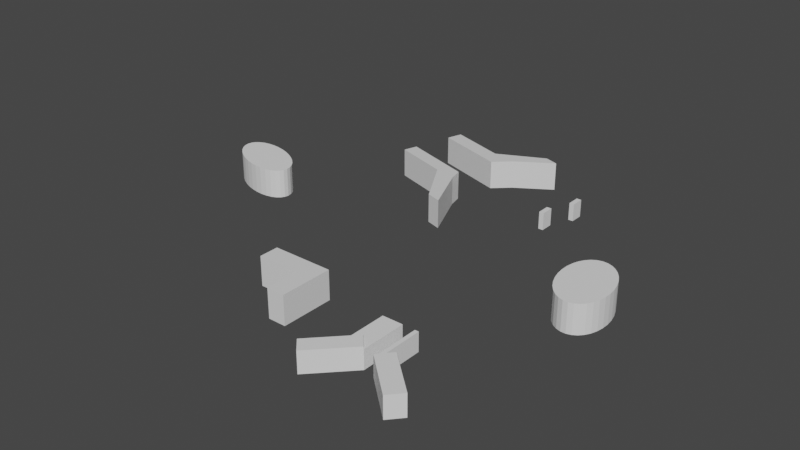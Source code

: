 # Source: untitled.blend  (saved by Blender 2.83.19; exported with 4.5.12 LTS)
import bpy
from mathutils import Matrix  # noqa: F401  (used for matrix-valued properties, if any)

bpy.ops.wm.read_factory_settings(use_empty=True)
scene = bpy.context.scene
scene.name = 'Scene'

# ---- collections
col_collection = bpy.data.collections.new('Collection'); scene.collection.children.link(col_collection)

# ---- materials (node trees are filled in below, after node groups)
mat_material = bpy.data.materials.new('Material')
mat_material.alpha_threshold = 0.0
mat_material.use_transparent_shadow = False
mat_material.line_color = (0.0, 0.0, 0.0, 1.0)
mat_material_001 = bpy.data.materials.new('Material.001')
mat_material_001.alpha_threshold = 0.0
mat_material_001.use_transparent_shadow = False
mat_material_001.line_color = (0.0, 0.0, 0.0, 1.0)
mat_material_002 = bpy.data.materials.new('Material.002')
mat_material_002.alpha_threshold = 0.0
mat_material_002.use_transparent_shadow = False
mat_material_002.line_color = (0.0, 0.0, 0.0, 1.0)

# ---- material node trees
mat_material.use_nodes = True; mat_material.node_tree.nodes.clear()
_N = mat_material.node_tree.nodes; _L = mat_material.node_tree.links
n0 = _N.new('ShaderNodeOutputMaterial'); n0.name = 'Material Output'; n0.location = (300, 300)
n1 = _N.new('ShaderNodeBsdfPrincipled'); n1.name = 'Principled BSDF'; n1.location = (10, 300)
n1.distribution = 'GGX'
n1.subsurface_method = 'BURLEY'
n1.inputs[2].default_value = 0.4
n1.inputs[3].default_value = 1.45
n1.inputs[27].default_value = (0.0, 0.0, 0.0, 1.0)
n1.inputs[28].default_value = 1.0
_L.new(n1.outputs[0], n0.inputs[0])
n0.is_active_output = True
mat_material_001.use_nodes = True; mat_material_001.node_tree.nodes.clear()
_N = mat_material_001.node_tree.nodes; _L = mat_material_001.node_tree.links
n0 = _N.new('ShaderNodeOutputMaterial'); n0.name = 'Material Output'; n0.location = (300, 300)
n1 = _N.new('ShaderNodeBsdfPrincipled'); n1.name = 'Principled BSDF'; n1.location = (10, 300)
n1.distribution = 'GGX'
n1.subsurface_method = 'BURLEY'
n1.inputs[2].default_value = 0.4
n1.inputs[3].default_value = 1.45
n1.inputs[27].default_value = (0.0, 0.0, 0.0, 1.0)
n1.inputs[28].default_value = 1.0
_L.new(n1.outputs[0], n0.inputs[0])
n0.is_active_output = True
mat_material_002.use_nodes = True; mat_material_002.node_tree.nodes.clear()
_N = mat_material_002.node_tree.nodes; _L = mat_material_002.node_tree.links
n0 = _N.new('ShaderNodeOutputMaterial'); n0.name = 'Material Output'; n0.location = (300, 300)
n1 = _N.new('ShaderNodeBsdfPrincipled'); n1.name = 'Principled BSDF'; n1.location = (10, 300)
n1.distribution = 'GGX'
n1.subsurface_method = 'BURLEY'
n1.inputs[2].default_value = 0.4
n1.inputs[3].default_value = 1.45
n1.inputs[27].default_value = (0.0, 0.0, 0.0, 1.0)
n1.inputs[28].default_value = 1.0
_L.new(n1.outputs[0], n0.inputs[0])
n0.is_active_output = True

# ---- world
world_world = bpy.data.worlds.new('World'); scene.world = world_world
world_world.use_nodes = True; world_world.node_tree.nodes.clear()
_N = world_world.node_tree.nodes; _L = world_world.node_tree.links
n0 = _N.new('ShaderNodeOutputWorld'); n0.name = 'World Output'; n0.location = (300, 300)
n1 = _N.new('ShaderNodeBackground'); n1.name = 'Background'; n1.location = (10, 300)
n1.inputs[0].default_value = (0.05088, 0.05088, 0.05088, 1.0)
_L.new(n1.outputs[0], n0.inputs[0])
n0.is_active_output = True
world_world.color = (0.05088, 0.05088, 0.05088)
world_world.use_sun_shadow = False
world_world.sun_shadow_jitter_overblur = 0.0

# ---- meshes
me_cube = bpy.data.meshes.new('Cube')
me_cube.from_pydata([(0.0, 0.0, 2.0), (0.0, 0.0, 0.0), (0.744, -1.325, 2.0), (0.744, -1.325, -7.746e-07), (-0.9961, 0.0, 2.0), (-0.9961, 0.0, 0.0), (-0.9961, -1.09, 2.0), (-0.9961, -1.09, 0.0), (-5.169, 1.682e-07, 7.26e-07), (-5.169, -1.09, 7.26e-07), (-5.169, -1.09, 2.0), (-5.169, 1.682e-07, 2.0), (1.621, -3.604, -1.11e-06), (1.621, -3.604, 2.0), (2.617, -3.604, 2.0), (2.617, -3.604, -1.11e-06)], [], [(0, 4, 6, 2), (3, 2, 14, 15), (5, 7, 9, 8), (5, 1, 3, 7), (1, 0, 2, 3), (5, 4, 0, 1), (9, 10, 11, 8), (6, 4, 11, 10), (4, 5, 8, 11), (7, 6, 10, 9), (15, 14, 13, 12), (6, 7, 12, 13), (7, 3, 15, 12), (2, 6, 13, 14)])
_uv = me_cube.uv_layers.new(name='UVMap')
_uv.uv.foreach_set('vector', [0.625, 0.5, 0.875, 0.5, 0.875, 0.75, 0.625, 0.75, 0.375, 0.75, 0.625, 0.75, 0.625, 0.75, 0.375, 0.75, 0.125, 0.5, 0.125, 0.75, 0.125, 0.75, 0.125, 0.5, 0.125, 0.5, 0.375, 0.5, 0.375, 0.75, 0.125, 0.75, 0.375, 0.5, 0.625, 0.5, 0.625, 0.75, 0.375, 0.75, 0.375, 0.25, 0.625, 0.25, 0.625, 0.5, 0.375, 0.5, 0.375, 0.0, 0.625, 0.0, 0.625, 0.25, 0.375, 0.25, 0.875, 0.75, 0.875, 0.5, 0.875, 0.5, 0.875, 0.75, 0.625, 0.25, 0.375, 0.25, 0.375, 0.25, 0.625, 0.25, 0.375, 1.0, 0.625, 1.0, 0.625, 1.0, 0.375, 1.0, 0.375, 0.75, 0.625, 0.75, 0.625, 1.0, 0.375, 1.0, 0.625, 1.0, 0.375, 1.0, 0.375, 1.0, 0.625, 1.0, 0.125, 0.75, 0.375, 0.75, 0.375, 0.75, 0.125, 0.75, 0.625, 0.75, 0.875, 0.75, 0.875, 0.75, 0.625, 0.75])
me_cube.materials.append(mat_material)
me_cube.use_remesh_preserve_volume = False
me_cube.use_remesh_preserve_attributes = False
me_cube.use_mirror_vertex_groups = False
me_cube.update()
me_cube_001 = bpy.data.meshes.new('Cube.001')
me_cube_001.from_pydata([(1.0, -0.9116, 1.281), (1.0, -0.9116, -1.0), (-1.0, 0.3238, -1.0), (-1.0, 0.3238, 1.0), (-4.805, -0.5888, 1.281), (-4.805, -0.5888, -1.0), (1.0, 0.3238, -1.0), (1.0, 0.3238, 1.0), (-1.0, -0.9116, -1.0), (-1.0, -0.9116, 1.0), (1.0, -0.9116, -1.0), (1.0, -0.9116, 1.0), (-9.575, -0.9116, -1.0), (-9.575, -0.9116, 1.0), (-9.575, 0.3238, 1.0), (-9.575, 0.3238, -1.0), (-17.18, -1.897, 1.281), (-17.18, -1.897, -1.0), (-22.98, -1.574, 1.281), (-22.98, -1.574, -1.0)], [], [(2, 8, 12, 15), (2, 3, 7, 6), (17, 16, 18, 19), (1, 0, 16, 17), (5, 4, 0, 1), (9, 13, 12, 8, 10, 11), (7, 3, 9, 11), (2, 6, 10, 8), (6, 7, 11, 10), (3, 2, 15, 14), (12, 13, 14, 15), (9, 3, 14, 13), (16, 0, 4, 18), (1, 17, 19, 5), (19, 18, 4, 5)])
_uv = me_cube_001.uv_layers.new(name='UVMap')
_uv.uv.foreach_set('vector', [0.125, 0.5, 0.125, 0.7389, 0.125, 0.7389, 0.125, 0.5, 0.375, 0.25, 0.625, 0.25, 0.625, 0.5, 0.375, 0.5, 0.375, 0.0, 0.625, 0.0, 0.625, 0.25, 0.375, 0.25, 0.375, 0.25, 0.625, 0.25, 0.625, 0.5, 0.375, 0.5, 0.375, 0.5, 0.625, 0.5, 0.625, 0.75, 0.375, 0.75, 0.875, 0.7389, 0.875, 0.7389, 0.375, 0.01105, 0.125, 0.7389, 0.375, 0.7389, 0.625, 0.7389, 0.625, 0.5, 0.875, 0.5, 0.875, 0.7389, 0.625, 0.7389, 0.125, 0.5, 0.375, 0.5, 0.375, 0.7389, 0.125, 0.7389, 0.375, 0.5, 0.625, 0.5, 0.625, 0.7389, 0.375, 0.7389, 0.625, 0.25, 0.375, 0.25, 0.375, 0.25, 0.625, 0.25, 0.375, 0.01105, 0.625, 0.01105, 0.625, 0.25, 0.375, 0.25, 0.875, 0.7389, 0.875, 0.5, 0.875, 0.5, 0.875, 0.7389, 0.375, 0.75, 0.625, 0.75, 0.625, 1.0, 0.375, 1.0, 0.125, 0.5, 0.375, 0.5, 0.375, 0.75, 0.125, 0.75, 0.625, 0.5, 0.875, 0.5, 0.875, 0.75, 0.625, 0.75])
me_cube_001.use_remesh_fix_poles = True
me_cube_001.use_remesh_preserve_attributes = False
me_cube_001.use_mirror_vertex_groups = False
me_cube_001.update()
me_cube_002 = bpy.data.meshes.new('Cube.002')
me_cube_002.from_pydata([(0.0, 0.0, 2.0), (0.0, 0.0, 0.0), (0.0, -1.09, 2.0), (0.0, -1.09, 0.0), (-0.9961, 0.0, 2.0), (-0.9961, 0.0, 0.0), (-0.9961, -1.09, 2.0), (-0.9961, -1.09, 0.0), (-3.376, 0.0, 0.0), (-3.376, -1.09, 0.0), (-3.376, -1.09, 2.0), (-3.376, 0.0, 2.0), (-0.9961, -2.952, 0.0), (-0.9961, -2.952, 2.0), (0.0, -2.952, 2.0), (0.0, -2.952, 0.0)], [], [(0, 4, 6, 2), (3, 2, 14, 15), (5, 7, 9, 8), (5, 1, 3, 7), (1, 0, 2, 3), (9, 10, 11, 8), (6, 4, 11, 10), (7, 6, 10, 9), (15, 14, 13, 12), (6, 7, 12, 13), (7, 3, 15, 12), (2, 6, 13, 14), (4, 0, 1, 5, 8, 11)])
_uv = me_cube_002.uv_layers.new(name='UVMap')
_uv.uv.foreach_set('vector', [0.625, 0.5, 0.875, 0.5, 0.875, 0.75, 0.625, 0.75, 0.375, 0.75, 0.625, 0.75, 0.625, 0.75, 0.375, 0.75, 0.125, 0.5, 0.125, 0.75, 0.125, 0.75, 0.125, 0.5, 0.125, 0.5, 0.375, 0.5, 0.375, 0.75, 0.125, 0.75, 0.375, 0.5, 0.625, 0.5, 0.625, 0.75, 0.375, 0.75, 0.375, 0.0, 0.625, 0.0, 0.625, 0.25, 0.375, 0.25, 0.875, 0.75, 0.875, 0.5, 0.875, 0.5, 0.875, 0.75, 0.375, 1.0, 0.625, 1.0, 0.625, 1.0, 0.375, 1.0, 0.375, 0.75, 0.625, 0.75, 0.625, 1.0, 0.375, 1.0, 0.625, 1.0, 0.375, 1.0, 0.375, 1.0, 0.625, 1.0, 0.125, 0.75, 0.375, 0.75, 0.375, 0.75, 0.125, 0.75, 0.625, 0.75, 0.875, 0.75, 0.875, 0.75, 0.625, 0.75, 0.625, 0.25, 0.625, 0.5, 0.375, 0.5, 0.375, 0.25, 0.375, 0.25, 0.625, 0.25])
me_cube_002.materials.append(mat_material_001)
me_cube_002.use_remesh_preserve_volume = False
me_cube_002.use_remesh_preserve_attributes = False
me_cube_002.use_mirror_vertex_groups = False
me_cube_002.update()
me_cube_003 = bpy.data.meshes.new('Cube.003')
me_cube_003.from_pydata([(0.0, 0.0, 2.0), (0.0, 0.0, 0.0), (0.0, -1.09, 2.0), (0.0, -1.09, 0.0), (-0.8404, 0.4928, 2.0), (-0.8404, 0.4928, -5.131e-07), (-0.9961, -1.09, 2.0), (-0.9961, -1.09, 0.0), (-3.655, 2.902, -1.407e-06), (-3.655, 1.813, -1.407e-06), (-3.655, 1.813, 2.0), (-3.655, 2.902, 2.0), (-0.9961, -5.18, 7.26e-07), (-0.9961, -5.18, 2.0), (0.0, -5.18, 2.0), (0.0, -5.18, 7.26e-07)], [], [(0, 4, 6, 2), (3, 2, 14, 15), (5, 7, 9, 8), (5, 1, 3, 7), (1, 0, 2, 3), (5, 4, 0, 1), (9, 10, 11, 8), (6, 4, 11, 10), (4, 5, 8, 11), (7, 6, 10, 9), (15, 14, 13, 12), (6, 7, 12, 13), (7, 3, 15, 12), (2, 6, 13, 14)])
_uv = me_cube_003.uv_layers.new(name='UVMap')
_uv.uv.foreach_set('vector', [0.625, 0.5, 0.875, 0.5, 0.875, 0.75, 0.625, 0.75, 0.375, 0.75, 0.625, 0.75, 0.625, 0.75, 0.375, 0.75, 0.125, 0.5, 0.125, 0.75, 0.125, 0.75, 0.125, 0.5, 0.125, 0.5, 0.375, 0.5, 0.375, 0.75, 0.125, 0.75, 0.375, 0.5, 0.625, 0.5, 0.625, 0.75, 0.375, 0.75, 0.375, 0.25, 0.625, 0.25, 0.625, 0.5, 0.375, 0.5, 0.375, 0.0, 0.625, 0.0, 0.625, 0.25, 0.375, 0.25, 0.875, 0.75, 0.875, 0.5, 0.875, 0.5, 0.875, 0.75, 0.625, 0.25, 0.375, 0.25, 0.375, 0.25, 0.625, 0.25, 0.375, 1.0, 0.625, 1.0, 0.625, 1.0, 0.375, 1.0, 0.375, 0.75, 0.625, 0.75, 0.625, 1.0, 0.375, 1.0, 0.625, 1.0, 0.375, 1.0, 0.375, 1.0, 0.625, 1.0, 0.125, 0.75, 0.375, 0.75, 0.375, 0.75, 0.125, 0.75, 0.625, 0.75, 0.875, 0.75, 0.875, 0.75, 0.625, 0.75])
me_cube_003.materials.append(mat_material_002)
me_cube_003.use_remesh_preserve_volume = False
me_cube_003.use_remesh_preserve_attributes = False
me_cube_003.use_mirror_vertex_groups = False
me_cube_003.update()
me_cube_004 = bpy.data.meshes.new('Cube.004')
me_cube_004.from_pydata([(-1.0, -1.0, -1.0), (-1.0, -1.0, 1.0), (-1.0, 0.3238, -1.0), (-1.0, 0.3238, 1.0), (1.0, -1.001, -1.0), (1.0, -1.001, 1.0), (1.0, 0.3238, -1.0), (1.0, 0.3238, 1.0), (-1.0, -0.9352, -1.0), (-1.0, -0.9352, 1.0), (1.0, -0.9352, -1.0), (1.0, -0.9352, 1.0), (19.32, -1.934, -1.0), (19.32, -1.934, 1.293), (-1.0, -1.0, -1.0), (-1.0, -1.0, 1.293), (25.32, -1.582, -1.0), (25.32, -1.582, 1.293), (5.002, -0.6481, -1.0), (5.002, -0.6481, 1.293)], [], [(8, 9, 3, 2), (2, 3, 7, 6), (4, 5, 1, 0), (8, 10, 4, 0), (11, 9, 1, 5), (7, 3, 9, 11), (2, 6, 10, 8), (6, 7, 11, 10), (0, 1, 9, 8), (11, 5, 4, 10), (12, 13, 15, 14), (14, 15, 19, 18), (18, 19, 17, 16), (16, 17, 13, 12), (14, 18, 16, 12), (19, 15, 13, 17)])
_uv = me_cube_004.uv_layers.new(name='UVMap')
_uv.uv.foreach_set('vector', [0.375, 0.008097, 0.625, 0.008097, 0.625, 0.25, 0.375, 0.25, 0.375, 0.25, 0.625, 0.25, 0.625, 0.5, 0.375, 0.5, 0.375, 0.75, 0.625, 0.75, 0.625, 1.0, 0.375, 1.0, 0.125, 0.7419, 0.375, 0.7419, 0.375, 0.75, 0.125, 0.75, 0.625, 0.7419, 0.875, 0.7419, 0.875, 0.75, 0.625, 0.75, 0.625, 0.5, 0.875, 0.5, 0.875, 0.7419, 0.625, 0.7419, 0.125, 0.5, 0.375, 0.5, 0.375, 0.7419, 0.125, 0.7419, 0.375, 0.5, 0.625, 0.5, 0.625, 0.7419, 0.375, 0.7419, 0.375, 0.0, 0.625, 0.0, 0.625, 0.008097, 0.375, 0.008097, 0.625, 0.7419, 0.625, 0.75, 0.375, 0.75, 0.375, 0.7419, 0.375, 0.0, 0.625, 0.0, 0.625, 0.25, 0.375, 0.25, 0.375, 0.25, 0.625, 0.25, 0.625, 0.5, 0.375, 0.5, 0.375, 0.5, 0.625, 0.5, 0.625, 0.75, 0.375, 0.75, 0.375, 0.75, 0.625, 0.75, 0.625, 1.0, 0.375, 1.0, 0.125, 0.5, 0.375, 0.5, 0.375, 0.75, 0.125, 0.75, 0.625, 0.5, 0.875, 0.5, 0.875, 0.75, 0.625, 0.75])
me_cube_004.use_remesh_fix_poles = True
me_cube_004.use_remesh_preserve_attributes = False
me_cube_004.use_mirror_vertex_groups = False
me_cube_004.update()
me_cylinder = bpy.data.meshes.new('Cylinder')
me_cylinder.from_pydata([(1.03, 0.5796, -1.0), (1.03, 0.5796, 1.0), (1.123, 0.4426, -1.0), (1.123, 0.4426, 1.0), (1.173, 0.2886, -1.0), (1.173, 0.2886, 1.0), (1.178, 0.1235, -1.0), (1.178, 0.1235, 1.0), (1.138, -0.04629, -1.0), (1.138, -0.04629, 1.0), (1.054, -0.2143, -1.0), (1.054, -0.2143, 1.0), (0.9295, -0.3741, -1.0), (0.9295, -0.3741, 1.0), (0.7693, -0.5196, -1.0), (0.7693, -0.5196, 1.0), (0.5796, -0.645, -1.0), (0.5796, -0.645, 1.0), (0.3675, -0.7457, -1.0), (0.3675, -0.7457, 1.0), (0.1414, -0.8177, -1.0), (0.1414, -0.8177, 1.0), (-0.09015, -0.8583, -1.0), (-0.09015, -0.8583, 1.0), (-0.3183, -0.8659, -1.0), (-0.3183, -0.8659, 1.0), (-0.5341, -0.8402, -1.0), (-0.5341, -0.8402, 1.0), (-0.7295, -0.7823, -1.0), (-0.7295, -0.7823, 1.0), (-0.8968, -0.6943, -1.0), (-0.8968, -0.6943, 1.0), (-1.03, -0.5796, -1.0), (-1.03, -0.5796, 1.0), (-1.123, -0.4426, -1.0), (-1.123, -0.4426, 1.0), (-1.173, -0.2886, -1.0), (-1.173, -0.2886, 1.0), (-1.178, -0.1235, -1.0), (-1.178, -0.1235, 1.0), (-1.138, 0.04629, -1.0), (-1.138, 0.04629, 1.0), (-1.054, 0.2143, -1.0), (-1.054, 0.2143, 1.0), (-0.9295, 0.3741, -1.0), (-0.9295, 0.3741, 1.0), (-0.7693, 0.5196, -1.0), (-0.7693, 0.5196, 1.0), (-0.5796, 0.645, -1.0), (-0.5796, 0.645, 1.0), (-0.3675, 0.7457, -1.0), (-0.3675, 0.7457, 1.0), (-0.1414, 0.8177, -1.0), (-0.1414, 0.8177, 1.0), (0.09015, 0.8583, -1.0), (0.09015, 0.8583, 1.0), (0.3183, 0.8659, -1.0), (0.3183, 0.8659, 1.0), (0.5341, 0.8402, -1.0), (0.5341, 0.8402, 1.0), (0.7295, 0.7823, -1.0), (0.7295, 0.7823, 1.0), (0.8968, 0.6942, -1.0), (0.8968, 0.6942, 1.0)], [], [(0, 1, 3, 2), (2, 3, 5, 4), (4, 5, 7, 6), (6, 7, 9, 8), (8, 9, 11, 10), (10, 11, 13, 12), (12, 13, 15, 14), (14, 15, 17, 16), (16, 17, 19, 18), (18, 19, 21, 20), (20, 21, 23, 22), (22, 23, 25, 24), (24, 25, 27, 26), (26, 27, 29, 28), (28, 29, 31, 30), (30, 31, 33, 32), (32, 33, 35, 34), (34, 35, 37, 36), (36, 37, 39, 38), (38, 39, 41, 40), (40, 41, 43, 42), (42, 43, 45, 44), (44, 45, 47, 46), (46, 47, 49, 48), (48, 49, 51, 50), (50, 51, 53, 52), (52, 53, 55, 54), (54, 55, 57, 56), (56, 57, 59, 58), (58, 59, 61, 60), (3, 1, 63, 61, 59, 57, 55, 53, 51, 49, 47, 45, 43, 41, 39, 37, 35, 33, 31, 29, 27, 25, 23, 21, 19, 17, 15, 13, 11, 9, 7, 5), (60, 61, 63, 62), (62, 63, 1, 0), (0, 2, 4, 6, 8, 10, 12, 14, 16, 18, 20, 22, 24, 26, 28, 30, 32, 34, 36, 38, 40, 42, 44, 46, 48, 50, 52, 54, 56, 58, 60, 62)])
_uv = me_cylinder.uv_layers.new(name='UVMap')
_uv.uv.foreach_set('vector', [1.0, 0.5, 1.0, 1.0, 0.9688, 1.0, 0.9688, 0.5, 0.9688, 0.5, 0.9688, 1.0, 0.9375, 1.0, 0.9375, 0.5, 0.9375, 0.5, 0.9375, 1.0, 0.9062, 1.0, 0.9062, 0.5, 0.9062, 0.5, 0.9062, 1.0, 0.875, 1.0, 0.875, 0.5, 0.875, 0.5, 0.875, 1.0, 0.8438, 1.0, 0.8438, 0.5, 0.8438, 0.5, 0.8438, 1.0, 0.8125, 1.0, 0.8125, 0.5, 0.8125, 0.5, 0.8125, 1.0, 0.7812, 1.0, 0.7812, 0.5, 0.7812, 0.5, 0.7812, 1.0, 0.75, 1.0, 0.75, 0.5, 0.75, 0.5, 0.75, 1.0, 0.7188, 1.0, 0.7188, 0.5, 0.7188, 0.5, 0.7188, 1.0, 0.6875, 1.0, 0.6875, 0.5, 0.6875, 0.5, 0.6875, 1.0, 0.6562, 1.0, 0.6562, 0.5, 0.6562, 0.5, 0.6562, 1.0, 0.625, 1.0, 0.625, 0.5, 0.625, 0.5, 0.625, 1.0, 0.5938, 1.0, 0.5938, 0.5, 0.5938, 0.5, 0.5938, 1.0, 0.5625, 1.0, 0.5625, 0.5, 0.5625, 0.5, 0.5625, 1.0, 0.5312, 1.0, 0.5312, 0.5, 0.5312, 0.5, 0.5312, 1.0, 0.5, 1.0, 0.5, 0.5, 0.5, 0.5, 0.5, 1.0, 0.4688, 1.0, 0.4688, 0.5, 0.4688, 0.5, 0.4688, 1.0, 0.4375, 1.0, 0.4375, 0.5, 0.4375, 0.5, 0.4375, 1.0, 0.4062, 1.0, 0.4062, 0.5, 0.4062, 0.5, 0.4062, 1.0, 0.375, 1.0, 0.375, 0.5, 0.375, 0.5, 0.375, 1.0, 0.3438, 1.0, 0.3438, 0.5, 0.3438, 0.5, 0.3438, 1.0, 0.3125, 1.0, 0.3125, 0.5, 0.3125, 0.5, 0.3125, 1.0, 0.2812, 1.0, 0.2812, 0.5, 0.2812, 0.5, 0.2812, 1.0, 0.25, 1.0, 0.25, 0.5, 0.25, 0.5, 0.25, 1.0, 0.2188, 1.0, 0.2188, 0.5, 0.2188, 0.5, 0.2188, 1.0, 0.1875, 1.0, 0.1875, 0.5, 0.1875, 0.5, 0.1875, 1.0, 0.1562, 1.0, 0.1562, 0.5, 0.1562, 0.5, 0.1562, 1.0, 0.125, 1.0, 0.125, 0.5, 0.125, 0.5, 0.125, 1.0, 0.09375, 1.0, 0.09375, 0.5, 0.09375, 0.5, 0.09375, 1.0, 0.0625, 1.0, 0.0625, 0.5, 0.2968, 0.4854, 0.25, 0.49, 0.2032, 0.4854, 0.1582, 0.4717, 0.1167, 0.4496, 0.08029, 0.4197, 0.05045, 0.3833, 0.02827, 0.3418, 0.01461, 0.2968, 0.01, 0.25, 0.01461, 0.2032, 0.02827, 0.1582, 0.05045, 0.1167, 0.08029, 0.08029, 0.1167, 0.05045, 0.1582, 0.02827, 0.2032, 0.01461, 0.25, 0.01, 0.2968, 0.01461, 0.3418, 0.02827, 0.3833, 0.05045, 0.4197, 0.08029, 0.4496, 0.1167, 0.4717, 0.1582, 0.4854, 0.2032, 0.49, 0.25, 0.4854, 0.2968, 0.4717, 0.3418, 0.4496, 0.3833, 0.4197, 0.4197, 0.3833, 0.4496, 0.3418, 0.4717, 0.0625, 0.5, 0.0625, 1.0, 0.03125, 1.0, 0.03125, 0.5, 0.03125, 0.5, 0.03125, 1.0, 0.0, 1.0, 0.0, 0.5, 0.75, 0.49, 0.7968, 0.4854, 0.8418, 0.4717, 0.8833, 0.4496, 0.9197, 0.4197, 0.9496, 0.3833, 0.9717, 0.3418, 0.9854, 0.2968, 0.99, 0.25, 0.9854, 0.2032, 0.9717, 0.1582, 0.9496, 0.1167, 0.9197, 0.08029, 0.8833, 0.05045, 0.8418, 0.02827, 0.7968, 0.01461, 0.75, 0.01, 0.7032, 0.01461, 0.6582, 0.02827, 0.6167, 0.05045, 0.5803, 0.08029, 0.5504, 0.1167, 0.5283, 0.1582, 0.5146, 0.2032, 0.51, 0.25, 0.5146, 0.2968, 0.5283, 0.3418, 0.5504, 0.3833, 0.5803, 0.4197, 0.6167, 0.4496, 0.6582, 0.4717, 0.7032, 0.4854])
me_cylinder.use_remesh_fix_poles = True
me_cylinder.use_remesh_preserve_attributes = False
me_cylinder.use_mirror_vertex_groups = False
me_cylinder.update()
me_cube_005 = bpy.data.meshes.new('Cube.005')
me_cube_005.from_pydata([(-1.0, -1.0, -1.0), (-1.0, -1.0, 1.0), (-1.0, 1.0, -1.0), (-1.0, 1.0, 1.0), (1.0, -1.0, -1.0), (1.0, -1.0, 1.0), (1.0, 1.0, -1.0), (1.0, 1.0, 1.0)], [], [(0, 1, 3, 2), (2, 3, 7, 6), (6, 7, 5, 4), (4, 5, 1, 0), (2, 6, 4, 0), (7, 3, 1, 5)])
_uv = me_cube_005.uv_layers.new(name='UVMap')
_uv.uv.foreach_set('vector', [0.375, 0.0, 0.625, 0.0, 0.625, 0.25, 0.375, 0.25, 0.375, 0.25, 0.625, 0.25, 0.625, 0.5, 0.375, 0.5, 0.375, 0.5, 0.625, 0.5, 0.625, 0.75, 0.375, 0.75, 0.375, 0.75, 0.625, 0.75, 0.625, 1.0, 0.375, 1.0, 0.125, 0.5, 0.375, 0.5, 0.375, 0.75, 0.125, 0.75, 0.625, 0.5, 0.875, 0.5, 0.875, 0.75, 0.625, 0.75])
me_cube_005.use_remesh_fix_poles = True
me_cube_005.use_remesh_preserve_attributes = False
me_cube_005.use_mirror_vertex_groups = False
me_cube_005.update()
me_cube_006 = bpy.data.meshes.new('Cube.006')
me_cube_006.from_pydata([(-1.405, -0.9973, -1.0), (-1.405, -0.9973, 1.0), (-1.405, 1.003, -1.0), (-1.405, 1.003, 1.0), (0.5952, -0.9973, -1.0), (0.5952, -0.9973, 1.0), (0.5952, 1.003, -1.0), (0.5952, 1.003, 1.0)], [], [(0, 1, 3, 2), (2, 3, 7, 6), (6, 7, 5, 4), (4, 5, 1, 0), (2, 6, 4, 0), (7, 3, 1, 5)])
_uv = me_cube_006.uv_layers.new(name='UVMap')
_uv.uv.foreach_set('vector', [0.375, 0.0, 0.625, 0.0, 0.625, 0.25, 0.375, 0.25, 0.375, 0.25, 0.625, 0.25, 0.625, 0.5, 0.375, 0.5, 0.375, 0.5, 0.625, 0.5, 0.625, 0.75, 0.375, 0.75, 0.375, 0.75, 0.625, 0.75, 0.625, 1.0, 0.375, 1.0, 0.125, 0.5, 0.375, 0.5, 0.375, 0.75, 0.125, 0.75, 0.625, 0.5, 0.875, 0.5, 0.875, 0.75, 0.625, 0.75])
me_cube_006.use_remesh_fix_poles = True
me_cube_006.use_remesh_preserve_attributes = False
me_cube_006.use_mirror_vertex_groups = False
me_cube_006.update()
me_cylinder_001 = bpy.data.meshes.new('Cylinder.001')
me_cylinder_001.from_pydata([(0.0, 1.0, -1.0), (0.0, 1.0, 1.0), (0.1951, 0.9808, -1.0), (0.1951, 0.9808, 1.0), (0.3827, 0.9239, -1.0), (0.3827, 0.9239, 1.0), (0.5556, 0.8315, -1.0), (0.5556, 0.8315, 1.0), (0.7071, 0.7071, -1.0), (0.7071, 0.7071, 1.0), (0.8315, 0.5556, -1.0), (0.8315, 0.5556, 1.0), (0.9239, 0.3827, -1.0), (0.9239, 0.3827, 1.0), (0.9808, 0.1951, -1.0), (0.9808, 0.1951, 1.0), (1.0, 7.55e-08, -1.0), (1.0, 7.55e-08, 1.0), (0.9808, -0.1951, -1.0), (0.9808, -0.1951, 1.0), (0.9239, -0.3827, -1.0), (0.9239, -0.3827, 1.0), (0.8315, -0.5556, -1.0), (0.8315, -0.5556, 1.0), (0.7071, -0.7071, -1.0), (0.7071, -0.7071, 1.0), (0.5556, -0.8315, -1.0), (0.5556, -0.8315, 1.0), (0.3827, -0.9239, -1.0), (0.3827, -0.9239, 1.0), (0.1951, -0.9808, -1.0), (0.1951, -0.9808, 1.0), (-3.258e-07, -1.0, -1.0), (-3.258e-07, -1.0, 1.0), (-0.1951, -0.9808, -1.0), (-0.1951, -0.9808, 1.0), (-0.3827, -0.9239, -1.0), (-0.3827, -0.9239, 1.0), (-0.5556, -0.8315, -1.0), (-0.5556, -0.8315, 1.0), (-0.7071, -0.7071, -1.0), (-0.7071, -0.7071, 1.0), (-0.8315, -0.5556, -1.0), (-0.8315, -0.5556, 1.0), (-0.9239, -0.3827, -1.0), (-0.9239, -0.3827, 1.0), (-0.9808, -0.1951, -1.0), (-0.9808, -0.1951, 1.0), (-1.0, 9.656e-07, -1.0), (-1.0, 9.656e-07, 1.0), (-0.9808, 0.1951, -1.0), (-0.9808, 0.1951, 1.0), (-0.9239, 0.3827, -1.0), (-0.9239, 0.3827, 1.0), (-0.8315, 0.5556, -1.0), (-0.8315, 0.5556, 1.0), (-0.7071, 0.7071, -1.0), (-0.7071, 0.7071, 1.0), (-0.5556, 0.8315, -1.0), (-0.5556, 0.8315, 1.0), (-0.3827, 0.9239, -1.0), (-0.3827, 0.9239, 1.0), (-0.1951, 0.9808, -1.0), (-0.1951, 0.9808, 1.0)], [], [(0, 1, 3, 2), (2, 3, 5, 4), (4, 5, 7, 6), (6, 7, 9, 8), (8, 9, 11, 10), (10, 11, 13, 12), (12, 13, 15, 14), (14, 15, 17, 16), (16, 17, 19, 18), (18, 19, 21, 20), (20, 21, 23, 22), (22, 23, 25, 24), (24, 25, 27, 26), (26, 27, 29, 28), (28, 29, 31, 30), (30, 31, 33, 32), (32, 33, 35, 34), (34, 35, 37, 36), (36, 37, 39, 38), (38, 39, 41, 40), (40, 41, 43, 42), (42, 43, 45, 44), (44, 45, 47, 46), (46, 47, 49, 48), (48, 49, 51, 50), (50, 51, 53, 52), (52, 53, 55, 54), (54, 55, 57, 56), (56, 57, 59, 58), (58, 59, 61, 60), (3, 1, 63, 61, 59, 57, 55, 53, 51, 49, 47, 45, 43, 41, 39, 37, 35, 33, 31, 29, 27, 25, 23, 21, 19, 17, 15, 13, 11, 9, 7, 5), (60, 61, 63, 62), (62, 63, 1, 0), (0, 2, 4, 6, 8, 10, 12, 14, 16, 18, 20, 22, 24, 26, 28, 30, 32, 34, 36, 38, 40, 42, 44, 46, 48, 50, 52, 54, 56, 58, 60, 62)])
_uv = me_cylinder_001.uv_layers.new(name='UVMap')
_uv.uv.foreach_set('vector', [1.0, 0.5, 1.0, 1.0, 0.9688, 1.0, 0.9688, 0.5, 0.9688, 0.5, 0.9688, 1.0, 0.9375, 1.0, 0.9375, 0.5, 0.9375, 0.5, 0.9375, 1.0, 0.9062, 1.0, 0.9062, 0.5, 0.9062, 0.5, 0.9062, 1.0, 0.875, 1.0, 0.875, 0.5, 0.875, 0.5, 0.875, 1.0, 0.8438, 1.0, 0.8438, 0.5, 0.8438, 0.5, 0.8438, 1.0, 0.8125, 1.0, 0.8125, 0.5, 0.8125, 0.5, 0.8125, 1.0, 0.7812, 1.0, 0.7812, 0.5, 0.7812, 0.5, 0.7812, 1.0, 0.75, 1.0, 0.75, 0.5, 0.75, 0.5, 0.75, 1.0, 0.7188, 1.0, 0.7188, 0.5, 0.7188, 0.5, 0.7188, 1.0, 0.6875, 1.0, 0.6875, 0.5, 0.6875, 0.5, 0.6875, 1.0, 0.6562, 1.0, 0.6562, 0.5, 0.6562, 0.5, 0.6562, 1.0, 0.625, 1.0, 0.625, 0.5, 0.625, 0.5, 0.625, 1.0, 0.5938, 1.0, 0.5938, 0.5, 0.5938, 0.5, 0.5938, 1.0, 0.5625, 1.0, 0.5625, 0.5, 0.5625, 0.5, 0.5625, 1.0, 0.5312, 1.0, 0.5312, 0.5, 0.5312, 0.5, 0.5312, 1.0, 0.5, 1.0, 0.5, 0.5, 0.5, 0.5, 0.5, 1.0, 0.4688, 1.0, 0.4688, 0.5, 0.4688, 0.5, 0.4688, 1.0, 0.4375, 1.0, 0.4375, 0.5, 0.4375, 0.5, 0.4375, 1.0, 0.4062, 1.0, 0.4062, 0.5, 0.4062, 0.5, 0.4062, 1.0, 0.375, 1.0, 0.375, 0.5, 0.375, 0.5, 0.375, 1.0, 0.3438, 1.0, 0.3438, 0.5, 0.3438, 0.5, 0.3438, 1.0, 0.3125, 1.0, 0.3125, 0.5, 0.3125, 0.5, 0.3125, 1.0, 0.2812, 1.0, 0.2812, 0.5, 0.2812, 0.5, 0.2812, 1.0, 0.25, 1.0, 0.25, 0.5, 0.25, 0.5, 0.25, 1.0, 0.2188, 1.0, 0.2188, 0.5, 0.2188, 0.5, 0.2188, 1.0, 0.1875, 1.0, 0.1875, 0.5, 0.1875, 0.5, 0.1875, 1.0, 0.1562, 1.0, 0.1562, 0.5, 0.1562, 0.5, 0.1562, 1.0, 0.125, 1.0, 0.125, 0.5, 0.125, 0.5, 0.125, 1.0, 0.09375, 1.0, 0.09375, 0.5, 0.09375, 0.5, 0.09375, 1.0, 0.0625, 1.0, 0.0625, 0.5, 0.2968, 0.4854, 0.25, 0.49, 0.2032, 0.4854, 0.1582, 0.4717, 0.1167, 0.4496, 0.08029, 0.4197, 0.05045, 0.3833, 0.02827, 0.3418, 0.01461, 0.2968, 0.01, 0.25, 0.01461, 0.2032, 0.02827, 0.1582, 0.05045, 0.1167, 0.08029, 0.08029, 0.1167, 0.05045, 0.1582, 0.02827, 0.2032, 0.01461, 0.25, 0.01, 0.2968, 0.01461, 0.3418, 0.02827, 0.3833, 0.05045, 0.4197, 0.08029, 0.4496, 0.1167, 0.4717, 0.1582, 0.4854, 0.2032, 0.49, 0.25, 0.4854, 0.2968, 0.4717, 0.3418, 0.4496, 0.3833, 0.4197, 0.4197, 0.3833, 0.4496, 0.3418, 0.4717, 0.0625, 0.5, 0.0625, 1.0, 0.03125, 1.0, 0.03125, 0.5, 0.03125, 0.5, 0.03125, 1.0, 0.0, 1.0, 0.0, 0.5, 0.75, 0.49, 0.7968, 0.4854, 0.8418, 0.4717, 0.8833, 0.4496, 0.9197, 0.4197, 0.9496, 0.3833, 0.9717, 0.3418, 0.9854, 0.2968, 0.99, 0.25, 0.9854, 0.2032, 0.9717, 0.1582, 0.9496, 0.1167, 0.9197, 0.08029, 0.8833, 0.05045, 0.8418, 0.02827, 0.7968, 0.01461, 0.75, 0.01, 0.7032, 0.01461, 0.6582, 0.02827, 0.6167, 0.05045, 0.5803, 0.08029, 0.5504, 0.1167, 0.5283, 0.1582, 0.5146, 0.2032, 0.51, 0.25, 0.5146, 0.2968, 0.5283, 0.3418, 0.5504, 0.3833, 0.5803, 0.4197, 0.6167, 0.4496, 0.6582, 0.4717, 0.7032, 0.4854])
me_cylinder_001.use_remesh_fix_poles = True
me_cylinder_001.use_remesh_preserve_attributes = False
me_cylinder_001.use_mirror_vertex_groups = False
me_cylinder_001.update()

# ---- objects
ob_cube = bpy.data.objects.new('Cube', me_cube)
ob_cube_001 = bpy.data.objects.new('Cube.001', me_cube_001)
ob_cube_002 = bpy.data.objects.new('Cube.002', me_cube_002)
ob_cube_003 = bpy.data.objects.new('Cube.003', me_cube_003)
ob_cube_004 = bpy.data.objects.new('Cube.004', me_cube_004)
ob_cylinder = bpy.data.objects.new('Cylinder', me_cylinder)
ob_cube_005 = bpy.data.objects.new('Cube.005', me_cube_005)
ob_cube_006 = bpy.data.objects.new('Cube.006', me_cube_006)
ob_cylinder_001 = bpy.data.objects.new('Cylinder.001', me_cylinder_001)

# ---- transforms, parenting, visibility, modifiers, constraints
ob_cube.location = (-3.994, 17.29, 1.922)
ob_cube.rotation_euler = (-3.821e-15, -3.142, 2.836)
ob_cube.lock_rotations_4d = False
ob_cube.empty_display_type = 'ARROWS'
ob_cube.lineart.crease_threshold = 0.0
ob_cube_001.location = (3.881, -2.779, 0.6182)
ob_cube_001.scale = (0.1315, 2.533, 0.6414)
ob_cube_001.lineart.crease_threshold = 0.0
ob_cube_002.location = (-2.161, -1.09, 0.0)
ob_cube_002.scale = (1.234, 1.234, 1.0)
ob_cube_002.lock_rotations_4d = False
ob_cube_002.empty_display_type = 'ARROWS'
ob_cube_002.lineart.crease_threshold = 0.0
ob_cube_003.location = (-4.721, 14.51, 1.922)
ob_cube_003.rotation_euler = (3.142, -0.0, 1.265)
ob_cube_003.lock_rotations_4d = False
ob_cube_003.empty_display_type = 'ARROWS'
ob_cube_003.lineart.crease_threshold = 0.0
ob_cube_004.location = (4.992, -2.779, 0.6182)
ob_cube_004.scale = (0.1315, 2.533, 0.6414)
ob_cube_004.lineart.crease_threshold = 0.0
ob_cylinder.location = (9.79, 7.062, 1.059)
ob_cylinder.rotation_euler = (0.0, -0.0, -1.626)
ob_cylinder.scale = (2.176, 2.06, 1.0)
ob_cylinder.lineart.crease_threshold = 0.0
ob_cube_005.location = (2.187, 14.7, 0.545)
ob_cube_005.rotation_euler = (0.0, -0.0, 1.573)
ob_cube_005.scale = (0.4514, 0.1677, 0.6083)
ob_cube_005.lineart.crease_threshold = 0.0
ob_cube_006.location = (2.997, 17.22, 0.545)
ob_cube_006.rotation_euler = (0.0, -0.0, 1.573)
ob_cube_006.scale = (0.4514, 0.1677, 0.6083)
ob_cube_006.lineart.crease_threshold = 0.0
ob_cylinder_001.location = (-16.4, 7.868, 1.059)
ob_cylinder_001.rotation_euler = (0.0, -0.0, 1.22)
ob_cylinder_001.scale = (1.446, 2.749, 1.0)
ob_cylinder_001.lineart.crease_threshold = 0.0

# ---- collection membership
col_collection.objects.link(ob_cube)
col_collection.objects.link(ob_cube_001)
col_collection.objects.link(ob_cube_002)
col_collection.objects.link(ob_cube_003)
col_collection.objects.link(ob_cube_004)
col_collection.objects.link(ob_cylinder)
col_collection.objects.link(ob_cube_005)
col_collection.objects.link(ob_cube_006)
col_collection.objects.link(ob_cylinder_001)

# ---- scene / render settings (as saved in the file)
scene.frame_start = 1; scene.frame_end = 250; scene.frame_set(1)
scene.render.engine = 'BLENDER_EEVEE_NEXT'
scene.cycles.use_denoising = False
scene.cycles.samples = 128
scene.cycles.sampling_pattern = 'TABULATED_SOBOL'
scene.cycles.use_adaptive_sampling = False
scene.cycles.use_light_tree = False
scene.view_settings.view_transform = 'Filmic'
bpy.context.view_layer.update()

# ---- added for rendering (the .blend has no active camera and no usable light): camera, sun
cam_auto = bpy.data.cameras.new('AutoCamera')
cam_auto.lens = 50.0
cam_auto.sensor_width = 36.0
cam_auto.clip_end = 1000.0
ob_auto_camera = bpy.data.objects.new('AutoCamera', cam_auto)
scene.collection.objects.link(ob_auto_camera)
ob_auto_camera.location = (36.1801, -40.7746, 33.0419)
ob_auto_camera.rotation_euler = (1.09748, -7.21219e-08, 0.694738)
scene.camera = ob_auto_camera
light_auto_sun = bpy.data.lights.new('AutoSun', 'SUN')
light_auto_sun.energy = 3.0
light_auto_sun.angle = 0.0523599
ob_auto_sun = bpy.data.objects.new('AutoSun', light_auto_sun)
scene.collection.objects.link(ob_auto_sun)
ob_auto_sun.rotation_euler = (0.872665, 0.174533, 0.523599)
bpy.context.view_layer.update()

